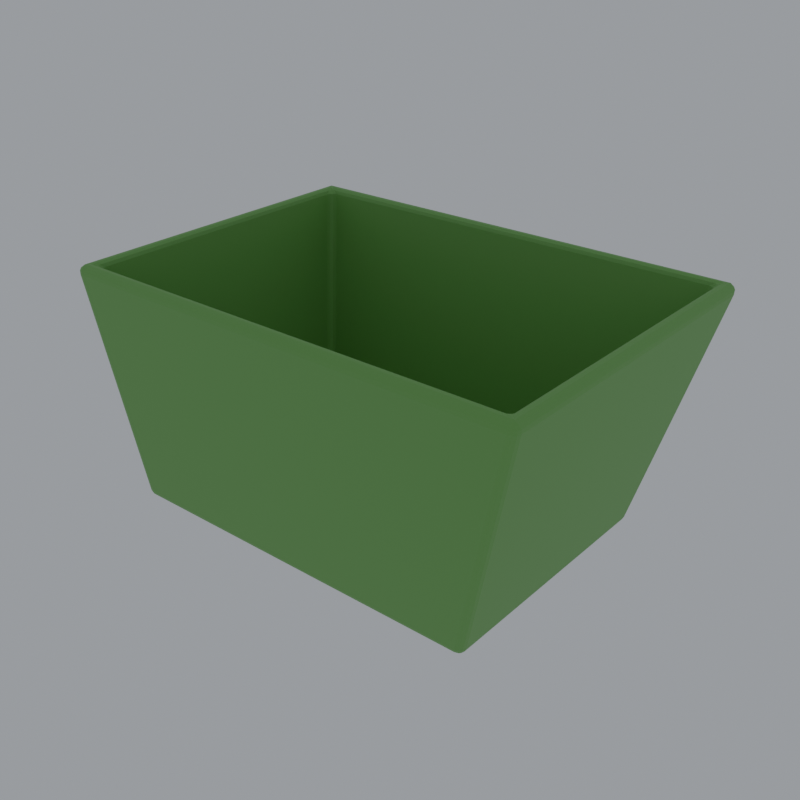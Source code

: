 # Source: StorageCrate.blend  (saved by Blender 5.2.45; exported with 4.5.12 LTS)
import bpy
from mathutils import Matrix  # noqa: F401  (used for matrix-valued properties, if any)

bpy.ops.wm.read_factory_settings(use_empty=True)
scene = bpy.context.scene
scene.name = 'Scene'

# ---- collections
col_export = bpy.data.collections.new('Export'); scene.collection.children.link(col_export)

# ---- materials (node trees are filled in below, after node groups)
mat_body = bpy.data.materials.new('Body')
mat_body.diffuse_color = (0.1626, 0.42, 0.1005, 1.0)

# ---- material node trees
mat_body.use_nodes = True; mat_body.node_tree.nodes.clear()
_N = mat_body.node_tree.nodes; _L = mat_body.node_tree.links
n0 = _N.new('ShaderNodeBsdfPrincipled'); n0.name = 'Principled BSDF'; n0.location = (-200, 100)
n0.inputs[0].default_value = (0.1626, 0.42, 0.1005, 1.0)
n0.inputs[2].default_value = 0.55
n0.inputs[10].default_value = 0.005
n1 = _N.new('ShaderNodeOutputMaterial'); n1.name = 'Material Output'; n1.location = (200, 100)
_L.new(n0.outputs[0], n1.inputs[0])
n1.is_active_output = True

# ---- world
world_previewworld = bpy.data.worlds.new('PreviewWorld'); scene.world = world_previewworld
world_previewworld.use_nodes = True; world_previewworld.node_tree.nodes.clear()
_N = world_previewworld.node_tree.nodes; _L = world_previewworld.node_tree.links
n0 = _N.new('ShaderNodeBackground'); n0.name = 'Background'; n0.location = (-200, 100)
n0.inputs[0].default_value = (0.35, 0.37, 0.4, 1.0)
n1 = _N.new('ShaderNodeOutputWorld'); n1.name = 'World Output'; n1.location = (200, 100)
_L.new(n0.outputs[0], n1.inputs[0])
n1.is_active_output = True

# ---- meshes
me_body = bpy.data.meshes.new('Body')
me_body.from_pydata([(-2.207, -1.433, 0.07735), (-2.122, -1.422, 0.0), (-2.129, -1.511, 0.07688), (-2.193, -1.427, 0.03881), (-2.196, -1.472, 0.0772), (-2.183, -1.465, 0.0403), (-2.123, -1.463, 0.01018), (-2.162, -1.424, 0.01042), (-2.161, -1.462, 0.02031), (-2.168, -1.5, 0.07703), (-2.126, -1.495, 0.0384), (-2.163, -1.485, 0.04018), (2.22, -1.432, 0.07501), (2.14, -1.511, 0.07688), (2.122, -1.422, 0.0), (2.209, -1.471, 0.0756), (2.2, -1.427, 0.03722), (2.19, -1.465, 0.03939), (2.131, -1.495, 0.03883), (2.18, -1.5, 0.07629), (2.169, -1.485, 0.03987), (2.164, -1.423, 0.009681), (2.124, -1.463, 0.01061), (2.164, -1.462, 0.02), (2.14, 1.511, 0.07688), (2.22, 1.432, 0.07501), (2.122, 1.422, 0.0), (2.18, 1.5, 0.07629), (2.131, 1.495, 0.03883), (2.169, 1.485, 0.03987), (2.2, 1.427, 0.03722), (2.209, 1.471, 0.0756), (2.19, 1.465, 0.03939), (2.124, 1.463, 0.01061), (2.164, 1.423, 0.009681), (2.164, 1.462, 0.02), (-2.207, 1.433, 0.07735), (-2.129, 1.511, 0.07688), (-2.122, 1.422, 0.0), (-2.196, 1.472, 0.0772), (-2.193, 1.427, 0.03881), (-2.183, 1.465, 0.0403), (-2.126, 1.495, 0.0384), (-2.168, 1.5, 0.07703), (-2.163, 1.485, 0.04018), (-2.162, 1.424, 0.01042), (-2.123, 1.463, 0.01018), (-2.161, 1.462, 0.02031), (-2.443, -1.811, 2.723), (-2.365, -1.889, 2.723), (-2.377, -1.825, 2.817), (-2.431, -1.849, 2.72), (-2.436, -1.815, 2.763), (-2.427, -1.853, 2.76), (-2.369, -1.883, 2.763), (-2.403, -1.877, 2.72), (-2.406, -1.874, 2.76), (-2.412, -1.82, 2.797), (-2.373, -1.86, 2.797), (-2.409, -1.856, 2.785), (2.93, -1.811, 2.725), (2.875, -1.829, 2.83), (2.849, -1.889, 2.723), (2.929, -1.817, 2.766), (2.916, -1.849, 2.719), (2.918, -1.854, 2.762), (2.866, -1.862, 2.804), (2.909, -1.823, 2.804), (2.903, -1.858, 2.789), (2.887, -1.877, 2.719), (2.857, -1.884, 2.765), (2.896, -1.875, 2.762), (2.849, 1.889, 2.723), (2.875, 1.829, 2.83), (2.93, 1.811, 2.725), (2.857, 1.884, 2.765), (2.887, 1.877, 2.719), (2.896, 1.875, 2.762), (2.909, 1.823, 2.804), (2.866, 1.862, 2.804), (2.903, 1.858, 2.789), (2.916, 1.849, 2.719), (2.929, 1.817, 2.766), (2.918, 1.854, 2.762), (-2.443, 1.811, 2.723), (-2.377, 1.825, 2.817), (-2.365, 1.889, 2.723), (-2.436, 1.815, 2.763), (-2.431, 1.849, 2.72), (-2.427, 1.853, 2.76), (-2.373, 1.86, 2.797), (-2.412, 1.82, 2.797), (-2.409, 1.856, 2.785), (-2.403, 1.877, 2.72), (-2.369, 1.883, 2.763), (-2.406, 1.874, 2.76), (-2.084, -1.314, 0.2176), (-2.006, -1.393, 0.2173), (-2.0, -1.305, 0.1404), (-2.074, -1.353, 0.2175), (-2.071, -1.309, 0.179), (-2.061, -1.347, 0.1806), (-2.003, -1.377, 0.1788), (-2.045, -1.382, 0.2174), (-2.041, -1.367, 0.1805), (-2.04, -1.306, 0.1507), (-2.001, -1.345, 0.1506), (-2.039, -1.344, 0.1606), (2.111, -1.313, 0.2247), (2.014, -1.303, 0.1494), (2.031, -1.391, 0.2264), (2.091, -1.308, 0.1868), (2.1, -1.352, 0.2253), (2.081, -1.345, 0.189), (2.016, -1.343, 0.16), (2.055, -1.304, 0.1592), (2.056, -1.343, 0.1695), (2.071, -1.381, 0.2259), (2.022, -1.376, 0.1883), (2.06, -1.366, 0.1894), (2.031, 1.391, 0.2264), (2.014, 1.303, 0.1494), (2.111, 1.313, 0.2247), (2.022, 1.376, 0.1883), (2.071, 1.381, 0.2259), (2.06, 1.366, 0.1894), (2.055, 1.304, 0.1592), (2.016, 1.343, 0.16), (2.056, 1.343, 0.1695), (2.1, 1.352, 0.2253), (2.091, 1.308, 0.1868), (2.081, 1.345, 0.189), (-2.084, 1.314, 0.2176), (-2.0, 1.305, 0.1404), (-2.006, 1.393, 0.2173), (-2.071, 1.309, 0.179), (-2.074, 1.353, 0.2175), (-2.061, 1.347, 0.1806), (-2.001, 1.345, 0.1506), (-2.04, 1.306, 0.1507), (-2.039, 1.344, 0.1606), (-2.045, 1.382, 0.2174), (-2.003, 1.377, 0.1788), (-2.041, 1.367, 0.1805), (-2.293, -1.655, 2.758), (-2.372, -1.819, 2.819), (-2.215, -1.734, 2.759), (-2.306, -1.709, 2.794), (-2.281, -1.694, 2.756), (-2.295, -1.725, 2.792), (-2.322, -1.781, 2.816), (-2.335, -1.769, 2.816), (-2.308, -1.753, 2.811), (-2.253, -1.722, 2.756), (-2.265, -1.75, 2.794), (-2.281, -1.738, 2.792), (2.776, -1.667, 2.787), (2.696, -1.745, 2.784), (2.871, -1.826, 2.832), (2.763, -1.704, 2.781), (2.797, -1.716, 2.819), (2.784, -1.734, 2.816), (2.752, -1.76, 2.818), (2.734, -1.733, 2.78), (2.77, -1.748, 2.816), (2.832, -1.774, 2.835), (2.816, -1.79, 2.835), (2.801, -1.762, 2.833), (2.696, 1.745, 2.784), (2.776, 1.667, 2.787), (2.871, 1.826, 2.832), (2.734, 1.733, 2.78), (2.752, 1.76, 2.818), (2.77, 1.748, 2.816), (2.797, 1.716, 2.819), (2.763, 1.704, 2.781), (2.784, 1.734, 2.816), (2.816, 1.79, 2.835), (2.832, 1.774, 2.835), (2.801, 1.762, 2.833), (-2.293, 1.655, 2.758), (-2.215, 1.734, 2.759), (-2.372, 1.819, 2.819), (-2.281, 1.694, 2.756), (-2.306, 1.709, 2.794), (-2.295, 1.725, 2.792), (-2.265, 1.75, 2.794), (-2.253, 1.722, 2.756), (-2.281, 1.738, 2.792), (-2.335, 1.769, 2.816), (-2.322, 1.781, 2.816), (-2.308, 1.753, 2.811)], [], [(0, 3, 5, 4), (3, 7, 8, 5), (1, 6, 8, 7), (6, 10, 11, 8), (2, 9, 11, 10), (9, 4, 5, 11), (5, 8, 11), (12, 15, 17, 16), (15, 19, 20, 17), (13, 18, 20, 19), (18, 22, 23, 20), (14, 21, 23, 22), (21, 16, 17, 23), (17, 20, 23), (24, 27, 29, 28), (27, 31, 32, 29), (25, 30, 32, 31), (30, 34, 35, 32), (26, 33, 35, 34), (33, 28, 29, 35), (29, 32, 35), (36, 39, 41, 40), (39, 43, 44, 41), (37, 42, 44, 43), (42, 46, 47, 44), (38, 45, 47, 46), (45, 40, 41, 47), (41, 44, 47), (48, 51, 53, 52), (51, 55, 56, 53), (49, 54, 56, 55), (54, 58, 59, 56), (50, 57, 59, 58), (57, 52, 53, 59), (53, 56, 59), (60, 63, 65, 64), (63, 67, 68, 65), (61, 66, 68, 67), (66, 70, 71, 68), (62, 69, 71, 70), (69, 64, 65, 71), (65, 68, 71), (72, 75, 77, 76), (75, 79, 80, 77), (73, 78, 80, 79), (78, 82, 83, 80), (74, 81, 83, 82), (81, 76, 77, 83), (77, 80, 83), (84, 87, 89, 88), (87, 91, 92, 89), (85, 90, 92, 91), (90, 94, 95, 92), (86, 93, 95, 94), (93, 88, 89, 95), (89, 92, 95), (96, 99, 101, 100), (99, 103, 104, 101), (97, 102, 104, 103), (102, 106, 107, 104), (98, 105, 107, 106), (105, 100, 101, 107), (101, 104, 107), (108, 111, 113, 112), (111, 115, 116, 113), (109, 114, 116, 115), (114, 118, 119, 116), (110, 117, 119, 118), (117, 112, 113, 119), (113, 116, 119), (120, 123, 125, 124), (123, 127, 128, 125), (121, 126, 128, 127), (126, 130, 131, 128), (122, 129, 131, 130), (129, 124, 125, 131), (125, 128, 131), (132, 135, 137, 136), (135, 139, 140, 137), (133, 138, 140, 139), (138, 142, 143, 140), (134, 141, 143, 142), (141, 136, 137, 143), (137, 140, 143), (144, 147, 149, 148), (147, 151, 152, 149), (145, 150, 152, 151), (150, 154, 155, 152), (146, 153, 155, 154), (153, 148, 149, 155), (149, 152, 155), (156, 159, 161, 160), (159, 163, 164, 161), (157, 162, 164, 163), (162, 166, 167, 164), (158, 165, 167, 166), (165, 160, 161, 167), (161, 164, 167), (168, 171, 173, 172), (171, 175, 176, 173), (169, 174, 176, 175), (174, 178, 179, 176), (170, 177, 179, 178), (177, 172, 173, 179), (173, 176, 179), (180, 183, 185, 184), (183, 187, 188, 185), (181, 186, 188, 187), (186, 190, 191, 188), (182, 189, 191, 190), (189, 184, 185, 191), (185, 188, 191), (0, 36, 40, 3), (3, 40, 45, 7), (7, 45, 38, 1), (37, 24, 28, 42), (42, 28, 33, 46), (46, 33, 26, 38), (25, 12, 16, 30), (30, 16, 21, 34), (34, 21, 14, 26), (13, 2, 10, 18), (18, 10, 6, 22), (22, 6, 1, 14), (48, 0, 4, 51), (51, 4, 9, 55), (55, 9, 2, 49), (12, 60, 64, 15), (15, 64, 69, 19), (19, 69, 62, 13), (61, 50, 58, 66), (66, 58, 54, 70), (70, 54, 49, 62), (24, 72, 76, 27), (27, 76, 81, 31), (31, 81, 74, 25), (73, 61, 67, 78), (78, 67, 63, 82), (82, 63, 60, 74), (36, 84, 88, 39), (39, 88, 93, 43), (43, 93, 86, 37), (85, 73, 79, 90), (90, 79, 75, 94), (94, 75, 72, 86), (50, 85, 91, 57), (57, 91, 87, 52), (52, 87, 84, 48), (98, 133, 139, 105), (105, 139, 135, 100), (100, 135, 132, 96), (133, 121, 127, 138), (138, 127, 123, 142), (142, 123, 120, 134), (121, 109, 115, 126), (126, 115, 111, 130), (130, 111, 108, 122), (109, 98, 106, 114), (114, 106, 102, 118), (118, 102, 97, 110), (146, 97, 103, 153), (153, 103, 99, 148), (148, 99, 96, 144), (110, 157, 163, 117), (117, 163, 159, 112), (112, 159, 156, 108), (157, 146, 154, 162), (162, 154, 150, 166), (166, 150, 145, 158), (122, 169, 175, 129), (129, 175, 171, 124), (124, 171, 168, 120), (169, 156, 160, 174), (174, 160, 165, 178), (178, 165, 158, 170), (134, 181, 187, 141), (141, 187, 183, 136), (136, 183, 180, 132), (181, 168, 172, 186), (186, 172, 177, 190), (190, 177, 170, 182), (144, 180, 184, 147), (147, 184, 189, 151), (151, 189, 182, 145), (36, 0, 48, 84), (38, 26, 14, 1), (2, 13, 62, 49), (12, 25, 74, 60), (24, 37, 86, 72), (85, 50, 145, 182), (50, 61, 158, 145), (61, 73, 170, 158), (73, 85, 182, 170), (132, 180, 144, 96), (133, 98, 109, 121), (97, 146, 157, 110), (108, 156, 169, 122), (120, 168, 181, 134)])
me_body.materials.append(mat_body)
me_body.update()

# ---- objects
ob_body = bpy.data.objects.new('Body', me_body)

# ---- transforms, parenting, visibility, modifiers, constraints
ob_body.location = (0.0, 0.0, 0.0)

# ---- collection membership
col_export.objects.link(ob_body)

# ---- scene / render settings (as saved in the file)
scene.frame_start = 1; scene.frame_end = 250; scene.frame_set(1)
scene.render.engine = 'CYCLES'
scene.render.resolution_x = 768
scene.render.resolution_y = 768
scene.render.bake_bias = 0.0
scene.render.bake_samples = 0
scene.render.compositor_device = 'GPU'
scene.cycles.samples = 32
scene.eevee.use_volume_custom_range = False
scene.eevee.fast_gi_thickness_near = 0.1
scene.eevee.fast_gi_thickness_far = 0.0
scene.eevee.ray_tracing_options.screen_trace_thickness = 0.1
bpy.context.view_layer.update()

# ---- added for rendering (the .blend has no active camera): camera
cam_auto = bpy.data.cameras.new('AutoCamera')
cam_auto.lens = 50.0
cam_auto.sensor_width = 36.0
cam_auto.clip_end = 1000.0
ob_auto_camera = bpy.data.objects.new('AutoCamera', cam_auto)
scene.collection.objects.link(ob_auto_camera)
ob_auto_camera.location = (6.86259, -7.94302, 6.713)
ob_auto_camera.rotation_euler = (1.09748, -7.21219e-08, 0.694738)
scene.camera = ob_auto_camera
bpy.context.view_layer.update()
